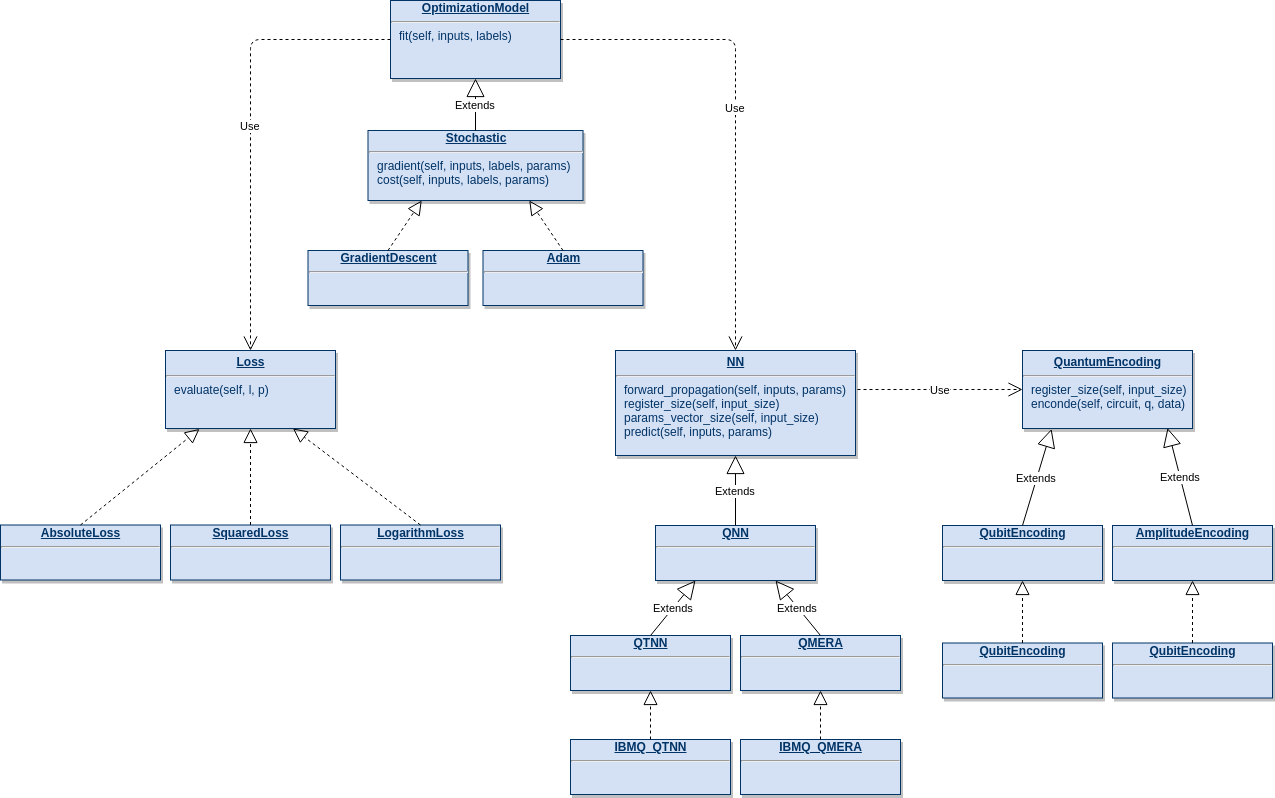

The diagram above was exported from draw.io. Its source (the exported page's mxGraphModel, read from the mxfile embedded in the PNG):
<mxGraphModel dx="1094" dy="423" grid="1" gridSize="10" guides="1" tooltips="1" connect="1" arrows="1" fold="1" page="1" pageScale="1" pageWidth="826" pageHeight="1169" background="#ffffff" math="0" shadow="0">
  <root>
    <mxCell id="0" />
    <mxCell id="1" parent="0" />
    <mxCell id="21" value="&lt;div style=&quot;text-align: center&quot;&gt;&lt;span&gt;&lt;b&gt;&lt;u&gt;QubitEncoding&lt;/u&gt;&lt;/b&gt;&lt;/span&gt;&lt;/div&gt;&lt;hr&gt;&lt;p style=&quot;margin: 0px ; margin-left: 8px&quot;&gt;&lt;br&gt;&lt;/p&gt;" style="verticalAlign=top;align=left;overflow=fill;fontSize=12;fontFamily=Helvetica;html=1;strokeColor=#003366;shadow=1;fillColor=#D4E1F5;fontColor=#003366" parent="1" vertex="1">
      <mxGeometry x="972" y="575" width="160" height="55" as="geometry" />
    </mxCell>
    <mxCell id="25" value="&lt;p style=&quot;margin: 4px 0px 0px ; text-align: center&quot;&gt;&lt;b&gt;&lt;u&gt;QuantumEncoding&lt;/u&gt;&lt;/b&gt;&lt;br&gt;&lt;/p&gt;&lt;hr&gt;&lt;p style=&quot;margin: 0px ; margin-left: 8px&quot;&gt;register_size(self, input_size)&lt;br&gt;&lt;/p&gt;&lt;p style=&quot;margin: 0px ; margin-left: 8px&quot;&gt;enconde(self, circuit, q, data)&lt;br&gt;&lt;/p&gt;" style="verticalAlign=top;align=left;overflow=fill;fontSize=12;fontFamily=Helvetica;html=1;strokeColor=#003366;shadow=1;fillColor=#D4E1F5;fontColor=#003366" parent="1" vertex="1">
      <mxGeometry x="1052" y="400" width="170" height="78" as="geometry" />
    </mxCell>
    <mxCell id="Limporqbm9f2p3UN53zL-114" value="Extends" style="endArrow=block;endSize=16;endFill=0;html=1;entryX=0.171;entryY=1.006;entryDx=0;entryDy=0;entryPerimeter=0;exitX=0.5;exitY=0;exitDx=0;exitDy=0;" edge="1" parent="1" source="21" target="25">
      <mxGeometry width="160" relative="1" as="geometry">
        <mxPoint x="1007" y="547.5" as="sourcePoint" />
        <mxPoint x="1217" y="527.5" as="targetPoint" />
      </mxGeometry>
    </mxCell>
    <mxCell id="Limporqbm9f2p3UN53zL-116" value="&lt;div style=&quot;text-align: center&quot;&gt;&lt;span&gt;&lt;b&gt;&lt;u&gt;AmplitudeEncoding&lt;/u&gt;&lt;/b&gt;&lt;/span&gt;&lt;/div&gt;&lt;hr&gt;&lt;p style=&quot;margin: 0px ; margin-left: 8px&quot;&gt;&lt;br&gt;&lt;/p&gt;" style="verticalAlign=top;align=left;overflow=fill;fontSize=12;fontFamily=Helvetica;html=1;strokeColor=#003366;shadow=1;fillColor=#D4E1F5;fontColor=#003366" vertex="1" parent="1">
      <mxGeometry x="1142" y="575" width="160" height="55" as="geometry" />
    </mxCell>
    <mxCell id="Limporqbm9f2p3UN53zL-117" value="Extends" style="endArrow=block;endSize=16;endFill=0;html=1;entryX=0.853;entryY=0.994;entryDx=0;entryDy=0;entryPerimeter=0;exitX=0.5;exitY=0;exitDx=0;exitDy=0;" edge="1" parent="1" source="Limporqbm9f2p3UN53zL-116" target="25">
      <mxGeometry width="160" relative="1" as="geometry">
        <mxPoint x="1157" y="527.5" as="sourcePoint" />
        <mxPoint x="1317" y="527.5" as="targetPoint" />
      </mxGeometry>
    </mxCell>
    <mxCell id="Limporqbm9f2p3UN53zL-118" value="&lt;div style=&quot;text-align: center&quot;&gt;&lt;span&gt;&lt;b&gt;&lt;u&gt;QubitEncoding&lt;/u&gt;&lt;/b&gt;&lt;/span&gt;&lt;/div&gt;&lt;hr&gt;&lt;p style=&quot;margin: 0px ; margin-left: 8px&quot;&gt;&lt;br&gt;&lt;/p&gt;" style="verticalAlign=top;align=left;overflow=fill;fontSize=12;fontFamily=Helvetica;html=1;strokeColor=#003366;shadow=1;fillColor=#D4E1F5;fontColor=#003366" vertex="1" parent="1">
      <mxGeometry x="972" y="692.5" width="160" height="55" as="geometry" />
    </mxCell>
    <mxCell id="Limporqbm9f2p3UN53zL-119" value="&lt;div style=&quot;text-align: center&quot;&gt;&lt;span&gt;&lt;b&gt;&lt;u&gt;QubitEncoding&lt;/u&gt;&lt;/b&gt;&lt;/span&gt;&lt;/div&gt;&lt;hr&gt;&lt;p style=&quot;margin: 0px ; margin-left: 8px&quot;&gt;&lt;br&gt;&lt;/p&gt;" style="verticalAlign=top;align=left;overflow=fill;fontSize=12;fontFamily=Helvetica;html=1;strokeColor=#003366;shadow=1;fillColor=#D4E1F5;fontColor=#003366" vertex="1" parent="1">
      <mxGeometry x="1142" y="692.5" width="160" height="55" as="geometry" />
    </mxCell>
    <mxCell id="Limporqbm9f2p3UN53zL-120" value="" style="endArrow=block;dashed=1;endFill=0;endSize=12;html=1;entryX=0.5;entryY=1;entryDx=0;entryDy=0;exitX=0.5;exitY=0;exitDx=0;exitDy=0;" edge="1" parent="1" source="Limporqbm9f2p3UN53zL-118" target="21">
      <mxGeometry width="160" relative="1" as="geometry">
        <mxPoint x="942" y="680" as="sourcePoint" />
        <mxPoint x="1102" y="680" as="targetPoint" />
      </mxGeometry>
    </mxCell>
    <mxCell id="Limporqbm9f2p3UN53zL-121" value="" style="endArrow=block;dashed=1;endFill=0;endSize=12;html=1;entryX=0.5;entryY=1;entryDx=0;entryDy=0;exitX=0.5;exitY=0;exitDx=0;exitDy=0;" edge="1" parent="1" source="Limporqbm9f2p3UN53zL-119" target="Limporqbm9f2p3UN53zL-116">
      <mxGeometry width="160" relative="1" as="geometry">
        <mxPoint x="1142" y="670" as="sourcePoint" />
        <mxPoint x="1302" y="670" as="targetPoint" />
      </mxGeometry>
    </mxCell>
    <mxCell id="Limporqbm9f2p3UN53zL-122" value="&lt;p style=&quot;margin: 4px 0px 0px ; text-align: center&quot;&gt;&lt;b&gt;&lt;u&gt;Loss&lt;/u&gt;&lt;/b&gt;&lt;br&gt;&lt;/p&gt;&lt;hr&gt;&lt;p style=&quot;margin: 0px ; margin-left: 8px&quot;&gt;evaluate(self, l, p)&lt;br&gt;&lt;/p&gt;" style="verticalAlign=top;align=left;overflow=fill;fontSize=12;fontFamily=Helvetica;html=1;strokeColor=#003366;shadow=1;fillColor=#D4E1F5;fontColor=#003366" vertex="1" parent="1">
      <mxGeometry x="195" y="400" width="170" height="78" as="geometry" />
    </mxCell>
    <mxCell id="Limporqbm9f2p3UN53zL-123" value="&lt;div style=&quot;text-align: center&quot;&gt;&lt;span&gt;&lt;b&gt;&lt;u&gt;AbsoluteLoss&lt;/u&gt;&lt;/b&gt;&lt;/span&gt;&lt;/div&gt;&lt;hr&gt;&lt;p style=&quot;margin: 0px ; margin-left: 8px&quot;&gt;&lt;br&gt;&lt;/p&gt;" style="verticalAlign=top;align=left;overflow=fill;fontSize=12;fontFamily=Helvetica;html=1;strokeColor=#003366;shadow=1;fillColor=#D4E1F5;fontColor=#003366" vertex="1" parent="1">
      <mxGeometry x="30" y="574.5" width="160" height="55" as="geometry" />
    </mxCell>
    <mxCell id="Limporqbm9f2p3UN53zL-124" value="&lt;div style=&quot;text-align: center&quot;&gt;&lt;span&gt;&lt;b&gt;&lt;u&gt;SquaredLoss&lt;/u&gt;&lt;/b&gt;&lt;/span&gt;&lt;/div&gt;&lt;hr&gt;&lt;p style=&quot;margin: 0px ; margin-left: 8px&quot;&gt;&lt;br&gt;&lt;/p&gt;" style="verticalAlign=top;align=left;overflow=fill;fontSize=12;fontFamily=Helvetica;html=1;strokeColor=#003366;shadow=1;fillColor=#D4E1F5;fontColor=#003366" vertex="1" parent="1">
      <mxGeometry x="200" y="574.5" width="160" height="55" as="geometry" />
    </mxCell>
    <mxCell id="Limporqbm9f2p3UN53zL-125" value="&lt;div style=&quot;text-align: center&quot;&gt;&lt;span&gt;&lt;b&gt;&lt;u&gt;LogarithmLoss&lt;/u&gt;&lt;/b&gt;&lt;/span&gt;&lt;/div&gt;&lt;hr&gt;&lt;p style=&quot;margin: 0px ; margin-left: 8px&quot;&gt;&lt;br&gt;&lt;/p&gt;" style="verticalAlign=top;align=left;overflow=fill;fontSize=12;fontFamily=Helvetica;html=1;strokeColor=#003366;shadow=1;fillColor=#D4E1F5;fontColor=#003366" vertex="1" parent="1">
      <mxGeometry x="370" y="574.5" width="160" height="55" as="geometry" />
    </mxCell>
    <mxCell id="Limporqbm9f2p3UN53zL-126" value="" style="endArrow=block;dashed=1;endFill=0;endSize=12;html=1;entryX=0.2;entryY=1.006;entryDx=0;entryDy=0;entryPerimeter=0;exitX=0.5;exitY=0;exitDx=0;exitDy=0;" edge="1" parent="1" source="Limporqbm9f2p3UN53zL-123" target="Limporqbm9f2p3UN53zL-122">
      <mxGeometry width="160" relative="1" as="geometry">
        <mxPoint x="60" y="667.5" as="sourcePoint" />
        <mxPoint x="220" y="667.5" as="targetPoint" />
      </mxGeometry>
    </mxCell>
    <mxCell id="Limporqbm9f2p3UN53zL-127" value="" style="endArrow=block;dashed=1;endFill=0;endSize=12;html=1;entryX=0.5;entryY=1;entryDx=0;entryDy=0;exitX=0.5;exitY=0;exitDx=0;exitDy=0;" edge="1" parent="1" source="Limporqbm9f2p3UN53zL-124" target="Limporqbm9f2p3UN53zL-122">
      <mxGeometry width="160" relative="1" as="geometry">
        <mxPoint x="70" y="677.5" as="sourcePoint" />
        <mxPoint x="230" y="677.5" as="targetPoint" />
      </mxGeometry>
    </mxCell>
    <mxCell id="Limporqbm9f2p3UN53zL-128" value="" style="endArrow=block;dashed=1;endFill=0;endSize=12;html=1;entryX=0.75;entryY=1;entryDx=0;entryDy=0;exitX=0.5;exitY=0;exitDx=0;exitDy=0;" edge="1" parent="1" source="Limporqbm9f2p3UN53zL-125" target="Limporqbm9f2p3UN53zL-122">
      <mxGeometry width="160" relative="1" as="geometry">
        <mxPoint x="195" y="537.5" as="sourcePoint" />
        <mxPoint x="355" y="537.5" as="targetPoint" />
      </mxGeometry>
    </mxCell>
    <mxCell id="Limporqbm9f2p3UN53zL-129" value="&lt;p style=&quot;margin: 4px 0px 0px ; text-align: center&quot;&gt;&lt;b&gt;&lt;u&gt;NN&lt;/u&gt;&lt;/b&gt;&lt;br&gt;&lt;/p&gt;&lt;hr&gt;&lt;p style=&quot;margin: 0px ; margin-left: 8px&quot;&gt;forward_propagation(self, inputs, params)&lt;br&gt;&lt;/p&gt;&lt;p style=&quot;margin: 0px ; margin-left: 8px&quot;&gt;register_size(self, input_size)&lt;br&gt;&lt;/p&gt;&lt;p style=&quot;margin: 0px ; margin-left: 8px&quot;&gt;params_vector_size(self, input_size)&lt;br&gt;&lt;/p&gt;&lt;p style=&quot;margin: 0px ; margin-left: 8px&quot;&gt;predict(self, inputs, params)&lt;br&gt;&lt;/p&gt;" style="verticalAlign=top;align=left;overflow=fill;fontSize=12;fontFamily=Helvetica;html=1;strokeColor=#003366;shadow=1;fillColor=#D4E1F5;fontColor=#003366" vertex="1" parent="1">
      <mxGeometry x="645" y="400" width="240" height="105" as="geometry" />
    </mxCell>
    <mxCell id="Limporqbm9f2p3UN53zL-130" value="&lt;div style=&quot;text-align: center&quot;&gt;&lt;span&gt;&lt;b&gt;&lt;u&gt;QNN&lt;/u&gt;&lt;/b&gt;&lt;/span&gt;&lt;/div&gt;&lt;hr&gt;&lt;p style=&quot;margin: 0px ; margin-left: 8px&quot;&gt;&lt;br&gt;&lt;/p&gt;" style="verticalAlign=top;align=left;overflow=fill;fontSize=12;fontFamily=Helvetica;html=1;strokeColor=#003366;shadow=1;fillColor=#D4E1F5;fontColor=#003366" vertex="1" parent="1">
      <mxGeometry x="685" y="575" width="160" height="55" as="geometry" />
    </mxCell>
    <mxCell id="Limporqbm9f2p3UN53zL-133" value="Extends" style="endArrow=block;endSize=16;endFill=0;html=1;entryX=0.5;entryY=1;entryDx=0;entryDy=0;exitX=0.5;exitY=0;exitDx=0;exitDy=0;" edge="1" parent="1" source="Limporqbm9f2p3UN53zL-130" target="Limporqbm9f2p3UN53zL-129">
      <mxGeometry width="160" relative="1" as="geometry">
        <mxPoint x="505" y="575" as="sourcePoint" />
        <mxPoint x="665" y="575" as="targetPoint" />
      </mxGeometry>
    </mxCell>
    <mxCell id="Limporqbm9f2p3UN53zL-134" value="&lt;div style=&quot;text-align: center&quot;&gt;&lt;span&gt;&lt;b&gt;&lt;u&gt;QTNN&lt;/u&gt;&lt;/b&gt;&lt;/span&gt;&lt;/div&gt;&lt;hr&gt;&lt;p style=&quot;margin: 0px ; margin-left: 8px&quot;&gt;&lt;br&gt;&lt;/p&gt;" style="verticalAlign=top;align=left;overflow=fill;fontSize=12;fontFamily=Helvetica;html=1;strokeColor=#003366;shadow=1;fillColor=#D4E1F5;fontColor=#003366" vertex="1" parent="1">
      <mxGeometry x="600" y="685" width="160" height="55" as="geometry" />
    </mxCell>
    <mxCell id="Limporqbm9f2p3UN53zL-135" value="&lt;div style=&quot;text-align: center&quot;&gt;&lt;span&gt;&lt;b&gt;&lt;u&gt;QMERA&lt;/u&gt;&lt;/b&gt;&lt;/span&gt;&lt;/div&gt;&lt;hr&gt;&lt;p style=&quot;margin: 0px ; margin-left: 8px&quot;&gt;&lt;br&gt;&lt;/p&gt;" style="verticalAlign=top;align=left;overflow=fill;fontSize=12;fontFamily=Helvetica;html=1;strokeColor=#003366;shadow=1;fillColor=#D4E1F5;fontColor=#003366" vertex="1" parent="1">
      <mxGeometry x="770" y="685" width="160" height="55" as="geometry" />
    </mxCell>
    <mxCell id="Limporqbm9f2p3UN53zL-136" value="Extends" style="endArrow=block;endSize=16;endFill=0;html=1;entryX=0.25;entryY=1;entryDx=0;entryDy=0;exitX=0.5;exitY=0;exitDx=0;exitDy=0;" edge="1" parent="1" source="Limporqbm9f2p3UN53zL-134" target="Limporqbm9f2p3UN53zL-130">
      <mxGeometry width="160" relative="1" as="geometry">
        <mxPoint x="545" y="665" as="sourcePoint" />
        <mxPoint x="545" y="595" as="targetPoint" />
      </mxGeometry>
    </mxCell>
    <mxCell id="Limporqbm9f2p3UN53zL-137" value="Extends" style="endArrow=block;endSize=16;endFill=0;html=1;entryX=0.75;entryY=1;entryDx=0;entryDy=0;exitX=0.5;exitY=0;exitDx=0;exitDy=0;" edge="1" parent="1" source="Limporqbm9f2p3UN53zL-135" target="Limporqbm9f2p3UN53zL-130">
      <mxGeometry width="160" relative="1" as="geometry">
        <mxPoint x="895" y="665" as="sourcePoint" />
        <mxPoint x="895" y="595" as="targetPoint" />
      </mxGeometry>
    </mxCell>
    <mxCell id="Limporqbm9f2p3UN53zL-138" value="&lt;div style=&quot;text-align: center&quot;&gt;&lt;span&gt;&lt;b&gt;&lt;u&gt;IBMQ_QTNN&lt;/u&gt;&lt;/b&gt;&lt;/span&gt;&lt;/div&gt;&lt;hr&gt;&lt;p style=&quot;margin: 0px ; margin-left: 8px&quot;&gt;&lt;br&gt;&lt;/p&gt;" style="verticalAlign=top;align=left;overflow=fill;fontSize=12;fontFamily=Helvetica;html=1;strokeColor=#003366;shadow=1;fillColor=#D4E1F5;fontColor=#003366" vertex="1" parent="1">
      <mxGeometry x="600" y="789" width="160" height="55" as="geometry" />
    </mxCell>
    <mxCell id="Limporqbm9f2p3UN53zL-139" value="" style="endArrow=block;dashed=1;endFill=0;endSize=12;html=1;entryX=0.5;entryY=1;entryDx=0;entryDy=0;exitX=0.5;exitY=0;exitDx=0;exitDy=0;" edge="1" parent="1" source="Limporqbm9f2p3UN53zL-138" target="Limporqbm9f2p3UN53zL-134">
      <mxGeometry width="160" relative="1" as="geometry">
        <mxPoint x="335" y="855" as="sourcePoint" />
        <mxPoint x="495" y="855" as="targetPoint" />
      </mxGeometry>
    </mxCell>
    <mxCell id="Limporqbm9f2p3UN53zL-140" value="&lt;div style=&quot;text-align: center&quot;&gt;&lt;span&gt;&lt;b&gt;&lt;u&gt;IBMQ_QMERA&lt;/u&gt;&lt;/b&gt;&lt;/span&gt;&lt;/div&gt;&lt;hr&gt;&lt;p style=&quot;margin: 0px ; margin-left: 8px&quot;&gt;&lt;br&gt;&lt;/p&gt;" style="verticalAlign=top;align=left;overflow=fill;fontSize=12;fontFamily=Helvetica;html=1;strokeColor=#003366;shadow=1;fillColor=#D4E1F5;fontColor=#003366" vertex="1" parent="1">
      <mxGeometry x="770" y="789" width="160" height="55" as="geometry" />
    </mxCell>
    <mxCell id="Limporqbm9f2p3UN53zL-141" value="" style="endArrow=block;dashed=1;endFill=0;endSize=12;html=1;entryX=0.5;entryY=1;entryDx=0;entryDy=0;exitX=0.5;exitY=0;exitDx=0;exitDy=0;" edge="1" parent="1" source="Limporqbm9f2p3UN53zL-140" target="Limporqbm9f2p3UN53zL-135">
      <mxGeometry width="160" relative="1" as="geometry">
        <mxPoint x="690" y="799" as="sourcePoint" />
        <mxPoint x="690" y="750" as="targetPoint" />
      </mxGeometry>
    </mxCell>
    <mxCell id="Limporqbm9f2p3UN53zL-142" value="&lt;div style=&quot;text-align: center&quot;&gt;&lt;span&gt;&lt;b&gt;&lt;u&gt;OptimizationModel&lt;/u&gt;&lt;/b&gt;&lt;/span&gt;&lt;/div&gt;&lt;hr&gt;&lt;p style=&quot;margin: 0px ; margin-left: 8px&quot;&gt;fit(self, inputs, labels)&lt;br&gt;&lt;/p&gt;" style="verticalAlign=top;align=left;overflow=fill;fontSize=12;fontFamily=Helvetica;html=1;strokeColor=#003366;shadow=1;fillColor=#D4E1F5;fontColor=#003366" vertex="1" parent="1">
      <mxGeometry x="420" y="50" width="170" height="78" as="geometry" />
    </mxCell>
    <mxCell id="Limporqbm9f2p3UN53zL-143" value="&lt;div style=&quot;text-align: center&quot;&gt;&lt;b&gt;&lt;u&gt;Stochastic&lt;/u&gt;&lt;/b&gt;&lt;br&gt;&lt;/div&gt;&lt;hr&gt;&lt;p style=&quot;margin: 0px ; margin-left: 8px&quot;&gt;gradient(self, inputs, labels, params)&lt;br&gt;&lt;/p&gt;&lt;p style=&quot;margin: 0px ; margin-left: 8px&quot;&gt;cost(self, inputs, labels, params)&lt;br&gt;&lt;/p&gt;" style="verticalAlign=top;align=left;overflow=fill;fontSize=12;fontFamily=Helvetica;html=1;strokeColor=#003366;shadow=1;fillColor=#D4E1F5;fontColor=#003366" vertex="1" parent="1">
      <mxGeometry x="397.5" y="180" width="215" height="70" as="geometry" />
    </mxCell>
    <mxCell id="Limporqbm9f2p3UN53zL-144" value="&lt;div style=&quot;text-align: center&quot;&gt;&lt;span&gt;&lt;b&gt;&lt;u&gt;GradientDescent&lt;/u&gt;&lt;/b&gt;&lt;/span&gt;&lt;/div&gt;&lt;hr&gt;&lt;p style=&quot;margin: 0px ; margin-left: 8px&quot;&gt;&lt;br&gt;&lt;/p&gt;" style="verticalAlign=top;align=left;overflow=fill;fontSize=12;fontFamily=Helvetica;html=1;strokeColor=#003366;shadow=1;fillColor=#D4E1F5;fontColor=#003366" vertex="1" parent="1">
      <mxGeometry x="337.5" y="300" width="160" height="55" as="geometry" />
    </mxCell>
    <mxCell id="Limporqbm9f2p3UN53zL-145" value="&lt;div style=&quot;text-align: center&quot;&gt;&lt;span&gt;&lt;b&gt;&lt;u&gt;Adam&lt;/u&gt;&lt;/b&gt;&lt;/span&gt;&lt;/div&gt;&lt;hr&gt;&lt;p style=&quot;margin: 0px ; margin-left: 8px&quot;&gt;&lt;br&gt;&lt;/p&gt;" style="verticalAlign=top;align=left;overflow=fill;fontSize=12;fontFamily=Helvetica;html=1;strokeColor=#003366;shadow=1;fillColor=#D4E1F5;fontColor=#003366" vertex="1" parent="1">
      <mxGeometry x="512.5" y="300" width="160" height="55" as="geometry" />
    </mxCell>
    <mxCell id="Limporqbm9f2p3UN53zL-146" value="" style="endArrow=block;dashed=1;endFill=0;endSize=12;html=1;entryX=0.25;entryY=1;entryDx=0;entryDy=0;exitX=0.5;exitY=0;exitDx=0;exitDy=0;" edge="1" parent="1" source="Limporqbm9f2p3UN53zL-144" target="Limporqbm9f2p3UN53zL-143">
      <mxGeometry width="160" relative="1" as="geometry">
        <mxPoint x="170" y="300" as="sourcePoint" />
        <mxPoint x="330" y="300" as="targetPoint" />
      </mxGeometry>
    </mxCell>
    <mxCell id="Limporqbm9f2p3UN53zL-147" value="" style="endArrow=block;dashed=1;endFill=0;endSize=12;html=1;entryX=0.75;entryY=1;entryDx=0;entryDy=0;exitX=0.5;exitY=0;exitDx=0;exitDy=0;" edge="1" parent="1" source="Limporqbm9f2p3UN53zL-145" target="Limporqbm9f2p3UN53zL-143">
      <mxGeometry width="160" relative="1" as="geometry">
        <mxPoint x="400" y="330" as="sourcePoint" />
        <mxPoint x="461.25" y="260" as="targetPoint" />
      </mxGeometry>
    </mxCell>
    <mxCell id="Limporqbm9f2p3UN53zL-148" value="Extends" style="endArrow=block;endSize=16;endFill=0;html=1;entryX=0.5;entryY=1;entryDx=0;entryDy=0;exitX=0.5;exitY=0;exitDx=0;exitDy=0;" edge="1" parent="1" source="Limporqbm9f2p3UN53zL-143" target="Limporqbm9f2p3UN53zL-142">
      <mxGeometry width="160" relative="1" as="geometry">
        <mxPoint x="300" y="200" as="sourcePoint" />
        <mxPoint x="460" y="200" as="targetPoint" />
      </mxGeometry>
    </mxCell>
    <mxCell id="Limporqbm9f2p3UN53zL-149" value="Use" style="endArrow=open;endSize=12;dashed=1;html=1;exitX=0;exitY=0.5;exitDx=0;exitDy=0;entryX=0.5;entryY=0;entryDx=0;entryDy=0;edgeStyle=orthogonalEdgeStyle;" edge="1" parent="1" source="Limporqbm9f2p3UN53zL-142" target="Limporqbm9f2p3UN53zL-122">
      <mxGeometry width="160" relative="1" as="geometry">
        <mxPoint x="110" y="370" as="sourcePoint" />
        <mxPoint x="270" y="370" as="targetPoint" />
      </mxGeometry>
    </mxCell>
    <mxCell id="Limporqbm9f2p3UN53zL-151" value="Use" style="endArrow=open;endSize=12;dashed=1;html=1;exitX=1;exitY=0.5;exitDx=0;exitDy=0;entryX=0.5;entryY=0;entryDx=0;entryDy=0;edgeStyle=orthogonalEdgeStyle;" edge="1" parent="1" source="Limporqbm9f2p3UN53zL-142" target="Limporqbm9f2p3UN53zL-129">
      <mxGeometry width="160" relative="1" as="geometry">
        <mxPoint x="430" y="99" as="sourcePoint" />
        <mxPoint x="290" y="410" as="targetPoint" />
      </mxGeometry>
    </mxCell>
    <mxCell id="Limporqbm9f2p3UN53zL-152" value="Use" style="endArrow=open;endSize=12;dashed=1;html=1;entryX=0;entryY=0.5;entryDx=0;entryDy=0;edgeStyle=orthogonalEdgeStyle;exitX=1.008;exitY=0.371;exitDx=0;exitDy=0;exitPerimeter=0;" edge="1" parent="1" source="Limporqbm9f2p3UN53zL-129" target="25">
      <mxGeometry width="160" relative="1" as="geometry">
        <mxPoint x="910" y="420" as="sourcePoint" />
        <mxPoint x="300" y="420" as="targetPoint" />
      </mxGeometry>
    </mxCell>
  </root>
</mxGraphModel>